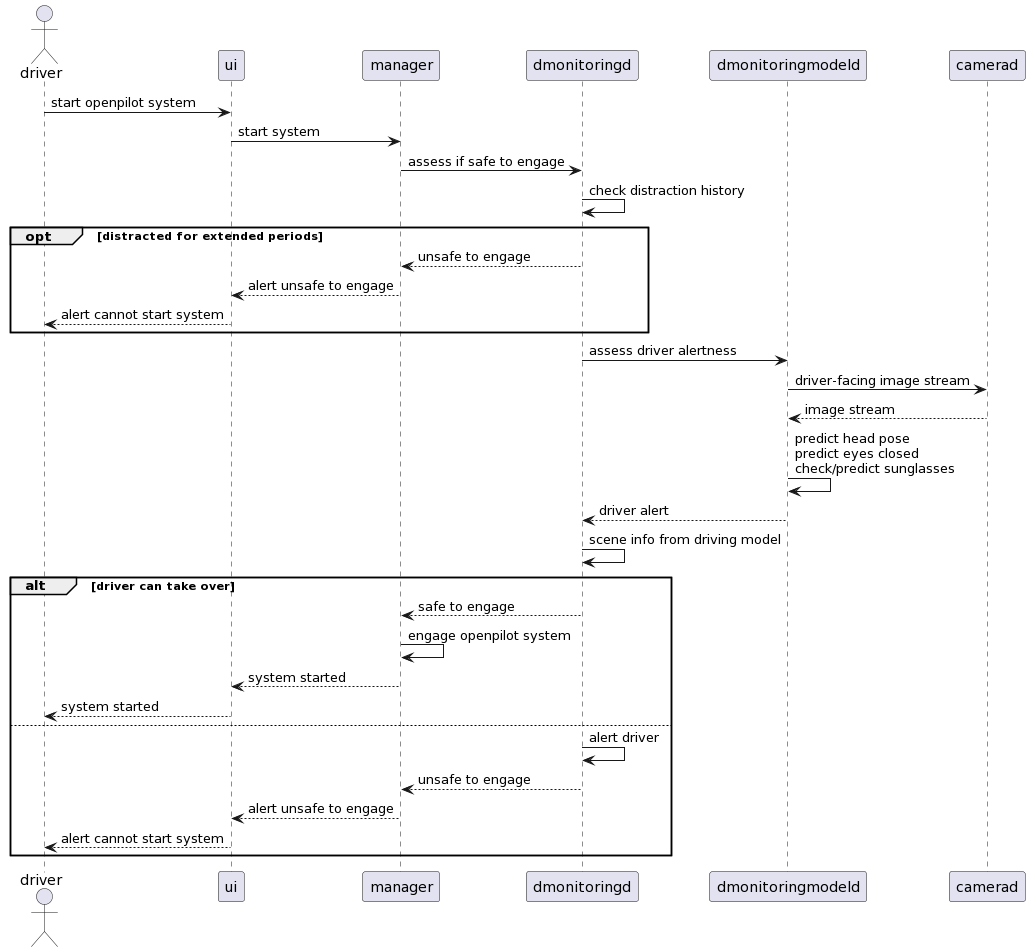

The diagram above was rendered by PlantUML. Its source (embedded in the PNG):
@startuml
actor driver
driver -> ui : start openpilot system
ui -> manager : start system
manager -> dmonitoringd : assess if safe to engage
dmonitoringd -> dmonitoringd : check distraction history
opt distracted for extended periods
  dmonitoringd --> manager : unsafe to engage
  manager --> ui : alert unsafe to engage
  ui --> driver : alert cannot start system
end
dmonitoringd -> dmonitoringmodeld : assess driver alertness
dmonitoringmodeld -> camerad : driver-facing image stream
camerad --> dmonitoringmodeld : image stream
dmonitoringmodeld -> dmonitoringmodeld : predict head pose\npredict eyes closed\ncheck/predict sunglasses
dmonitoringmodeld --> dmonitoringd : driver alert
dmonitoringd -> dmonitoringd : scene info from driving model
alt driver can take over
  dmonitoringd --> manager : safe to engage
  manager -> manager : engage openpilot system
  manager --> ui : system started
  ui --> driver : system started
else
  dmonitoringd -> dmonitoringd : alert driver
  dmonitoringd --> manager : unsafe to engage
  manager --> ui : alert unsafe to engage
  ui --> driver : alert cannot start system
end
@enduml